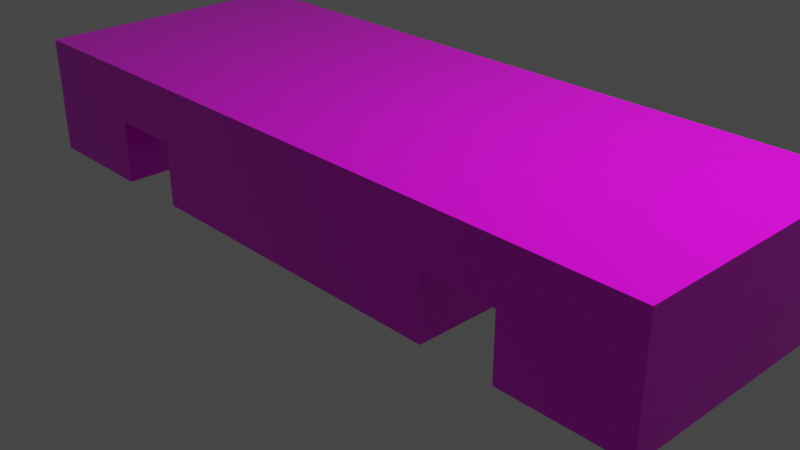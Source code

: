 # Source: new_table1.blend  (saved by Blender 2.82.7; exported with 4.5.12 LTS)
import bpy
from mathutils import Matrix  # noqa: F401  (used for matrix-valued properties, if any)

bpy.ops.wm.read_factory_settings(use_empty=True)
scene = bpy.context.scene
scene.name = 'Scene'

# ---- collections
col_collection = bpy.data.collections.new('Collection'); scene.collection.children.link(col_collection)

# ---- images (referenced by path relative to the original .blend; pixels are not part of the script)
import os
ASSET_DIR = os.environ.get("B2B_ASSET_DIR", "")  # directory of the original .blend (textures are referenced by path, not embedded)
HERE = os.path.dirname(os.path.abspath(__file__))  # packed textures are extracted next to this script under _unpacked/

def load_image(name, relpath, width, height, colorspace="sRGB"):
    """Load a texture the original file referenced (path relative to the .blend, or extracted next to this script)."""
    p = next((c for c in (os.path.join(HERE, relpath), os.path.join(ASSET_DIR, relpath)) if relpath and os.path.exists(c)), "")
    if p:
        img = bpy.data.images.load(p, check_existing=True)
        img.name = name
    else:  # same state as the original file: an image datablock whose file is absent (Cycles renders it pink)
        img = bpy.data.images.new(name, width, height)
        img.source = "FILE"
        img.filepath = "//" + (relpath or name)
    img.colorspace_settings.name = colorspace
    return img
img_wood_texture_jpg_001 = load_image('wood_texture.jpg.001', 'wood_texture.jpg', 1024, 1024, 'sRGB')

# ---- materials (node trees are filled in below, after node groups)
mat_top = bpy.data.materials.new('top')
mat_top.alpha_threshold = 0.0
mat_top.use_transparent_shadow = False
mat_top.line_color = (0.0, 0.0, 0.0, 1.0)
mat_leg = bpy.data.materials.new('leg')
mat_leg.use_transparent_shadow = False

# ---- material node trees
mat_top.use_nodes = True; mat_top.node_tree.nodes.clear()
_N = mat_top.node_tree.nodes; _L = mat_top.node_tree.links
n0 = _N.new('ShaderNodeBsdfPrincipled'); n0.name = 'Principled BSDF'; n0.location = (10, 300)
n0.distribution = 'GGX'
n0.subsurface_method = 'BURLEY'
n0.inputs[2].default_value = 0.2
n0.inputs[3].default_value = 1.45
n0.inputs[27].default_value = (0.0, 0.0, 0.0, 1.0)
n0.inputs[28].default_value = 1.0
n1 = _N.new('ShaderNodeOutputMaterial'); n1.name = 'Material Output'; n1.location = (637, 266)
n2 = _N.new('ShaderNodeTexImage'); n2.name = 'Image Texture'; n2.location = (-280, 280)
n2.image = img_wood_texture_jpg_001
_L.new(n0.outputs[0], n1.inputs[0])
_L.new(n2.outputs[0], n0.inputs[0])
n1.is_active_output = True
mat_leg.use_nodes = True; mat_leg.node_tree.nodes.clear()
_N = mat_leg.node_tree.nodes; _L = mat_leg.node_tree.links
n0 = _N.new('ShaderNodeOutputMaterial'); n0.name = 'Material Output'; n0.location = (300, 300)
n1 = _N.new('ShaderNodeBsdfPrincipled'); n1.name = 'Principled BSDF'; n1.location = (10, 300)
n1.distribution = 'GGX'
n1.subsurface_method = 'BURLEY'
n1.inputs[3].default_value = 1.45
n1.inputs[27].default_value = (0.0, 0.0, 0.0, 1.0)
n1.inputs[28].default_value = 1.0
n2 = _N.new('ShaderNodeTexImage'); n2.name = 'Image Texture'; n2.location = (-280, 280)
_L.new(n1.outputs[0], n0.inputs[0])
_L.new(n2.outputs[0], n1.inputs[0])
n0.is_active_output = True

# ---- world
world_world = bpy.data.worlds.new('World'); scene.world = world_world
world_world.use_nodes = True; world_world.node_tree.nodes.clear()
_N = world_world.node_tree.nodes; _L = world_world.node_tree.links
n0 = _N.new('ShaderNodeOutputWorld'); n0.name = 'World Output'; n0.location = (300, 300)
n1 = _N.new('ShaderNodeBackground'); n1.name = 'Background'; n1.location = (10, 300)
n1.inputs[0].default_value = (0.05088, 0.05088, 0.05088, 1.0)
_L.new(n1.outputs[0], n0.inputs[0])
n0.is_active_output = True
world_world.color = (0.05088, 0.05088, 0.05088)
world_world.use_sun_shadow = False
world_world.sun_shadow_jitter_overblur = 0.0

# ---- cameras
cam_camera = bpy.data.cameras.new('Camera')
cam_camera.clip_end = 100.0
cam_camera.ortho_scale = 7.314

# ---- lights
light_light = bpy.data.lights.new('Light', 'POINT')
light_light.transmission_factor = 0.0
light_light.energy = 1000.0
light_light.shadow_soft_size = 0.1
light_light.shadow_maximum_resolution = 0.006
light_light.use_absolute_resolution = True

# ---- meshes
me_cube = bpy.data.meshes.new('Cube')
me_cube.from_pydata([(1.0, 1.0, 1.0), (1.0, 1.0, -1.0), (1.0, -1.0, 1.0), (1.0, -1.0, -1.0), (-1.0, 1.0, 1.0), (-1.0, 1.0, -1.0), (-1.0, -1.0, 1.0), (-1.0, -1.0, -1.0), (-0.6636, 1.0, -1.0), (-0.6636, -1.0, 1.0), (-0.6636, -1.0, -1.0), (-0.6636, 1.0, 1.0), (0.6636, -1.0, -1.0), (0.6636, 1.0, 1.0), (0.6636, 1.0, -1.0), (0.6636, -1.0, 1.0), (-1.0, 1.0, -3.314), (-1.0, -1.0, -3.314), (-0.6636, 1.0, -3.314), (0.6636, -1.0, -3.314), (1.0, -1.0, -3.314), (1.0, 1.0, -3.314), (-0.6636, -1.0, -3.314), (0.6636, 1.0, -3.314), (-0.4584, 1.0, -1.0), (-0.4584, -1.0, 1.0), (-0.4584, -1.0, -1.0), (-0.4584, 1.0, 1.0), (0.462, -1.0, -1.0), (0.462, 1.0, 1.0), (0.462, 1.0, -1.0), (0.462, -1.0, 1.0), (0.462, 1.0, -3.315), (-0.4584, 1.0, -3.315), (-0.4584, -1.0, -3.315), (0.462, -1.0, -3.315), (0.462, 1.0, -3.315), (-0.4584, 1.0, -3.315), (-0.4584, -1.0, -3.315), (0.462, -1.0, -3.315)], [], [(11, 4, 6, 9), (10, 9, 6, 7), (7, 6, 4, 5), (8, 10, 22, 18), (1, 0, 2, 3), (14, 13, 0, 1), (5, 4, 11, 8), (3, 12, 19, 20), (26, 25, 9, 10), (27, 11, 9, 25), (0, 13, 15, 2), (3, 2, 15, 12), (30, 29, 13, 14), (30, 14, 12, 28), (23, 21, 20, 19), (16, 18, 22, 17), (14, 1, 21, 23), (7, 5, 16, 17), (1, 3, 20, 21), (12, 14, 23, 19), (10, 7, 17, 22), (5, 8, 18, 16), (8, 24, 26, 10), (8, 11, 27, 24), (29, 27, 25, 31), (28, 31, 25, 26), (12, 15, 31, 28), (13, 29, 31, 15), (26, 24, 33, 34), (24, 27, 29, 30), (34, 33, 37, 38), (24, 30, 32, 33), (30, 28, 35, 32), (28, 26, 34, 35), (37, 36, 39, 38), (35, 34, 38, 39), (33, 32, 36, 37), (32, 35, 39, 36)])
_uv = me_cube.uv_layers.new(name='UVMap')
_uv.uv.foreach_set('vector', [0.833, 0.5, 0.875, 0.5, 0.875, 0.75, 0.833, 0.75, 0.375, 0.958, 0.625, 0.958, 0.625, 1.0, 0.375, 1.0, 0.375, 0.0, 0.625, 0.0, 0.625, 0.25, 0.375, 0.25, 0.167, 0.5, 0.167, 0.75, 0.167, 0.75, 0.167, 0.5, 0.375, 0.5, 0.625, 0.5, 0.625, 0.75, 0.375, 0.75, 0.375, 0.458, 0.625, 0.458, 0.625, 0.5, 0.375, 0.5, 0.375, 0.25, 0.625, 0.25, 0.625, 0.292, 0.375, 0.292, 0.375, 0.75, 0.375, 0.792, 0.375, 0.792, 0.375, 0.75, 0.375, 0.9323, 0.625, 0.9323, 0.625, 0.958, 0.375, 0.958, 0.8073, 0.5, 0.833, 0.5, 0.833, 0.75, 0.8073, 0.75, 0.625, 0.5, 0.667, 0.5, 0.667, 0.75, 0.625, 0.75, 0.375, 0.75, 0.625, 0.75, 0.625, 0.792, 0.375, 0.792, 0.375, 0.4328, 0.625, 0.4328, 0.625, 0.458, 0.375, 0.458, 0.3078, 0.5, 0.333, 0.5, 0.333, 0.75, 0.3078, 0.75, 0.333, 0.5, 0.375, 0.5, 0.375, 0.75, 0.333, 0.75, 0.125, 0.5, 0.167, 0.5, 0.167, 0.75, 0.125, 0.75, 0.375, 0.458, 0.375, 0.5, 0.375, 0.5, 0.375, 0.458, 0.375, 0.0, 0.375, 0.25, 0.375, 0.25, 0.375, 0.0, 0.375, 0.5, 0.375, 0.75, 0.375, 0.75, 0.375, 0.5, 0.333, 0.75, 0.333, 0.5, 0.333, 0.5, 0.333, 0.75, 0.375, 0.958, 0.375, 1.0, 0.375, 1.0, 0.375, 0.958, 0.375, 0.25, 0.375, 0.292, 0.375, 0.292, 0.375, 0.25, 0.167, 0.5, 0.1927, 0.5, 0.1927, 0.75, 0.167, 0.75, 0.375, 0.292, 0.625, 0.292, 0.625, 0.3177, 0.375, 0.3177, 0.6922, 0.5, 0.8073, 0.5, 0.8073, 0.75, 0.6922, 0.75, 0.375, 0.8172, 0.625, 0.8172, 0.625, 0.9323, 0.375, 0.9323, 0.375, 0.792, 0.625, 0.792, 0.625, 0.8172, 0.375, 0.8172, 0.667, 0.5, 0.6922, 0.5, 0.6922, 0.75, 0.667, 0.75, 0.1927, 0.75, 0.1927, 0.5, 0.1927, 0.5, 0.1927, 0.75, 0.375, 0.3177, 0.625, 0.3177, 0.625, 0.4328, 0.375, 0.4328, 0.1927, 0.75, 0.1927, 0.5, 0.1927, 0.5, 0.1927, 0.75, 0.375, 0.3177, 0.375, 0.4328, 0.375, 0.4328, 0.375, 0.3177, 0.3078, 0.5, 0.3078, 0.75, 0.3078, 0.75, 0.3078, 0.5, 0.375, 0.8172, 0.375, 0.9323, 0.375, 0.9323, 0.375, 0.8172, 0.1927, 0.5, 0.3078, 0.5, 0.3078, 0.75, 0.1927, 0.75, 0.375, 0.8172, 0.375, 0.9323, 0.375, 0.9323, 0.375, 0.8172, 0.375, 0.3177, 0.375, 0.4328, 0.375, 0.4328, 0.375, 0.3177, 0.3078, 0.5, 0.3078, 0.75, 0.3078, 0.75, 0.3078, 0.5])
me_cube.materials.append(mat_top)
me_cube.materials.append(mat_leg)
me_cube.use_remesh_preserve_volume = False
me_cube.use_remesh_preserve_attributes = False
me_cube.use_mirror_vertex_groups = False
me_cube.update()

# ---- objects
ob_cube = bpy.data.objects.new('Cube', me_cube)
ob_light = bpy.data.objects.new('Light', light_light)
ob_camera = bpy.data.objects.new('Camera', cam_camera)

# ---- transforms, parenting, visibility, modifiers, constraints
ob_cube.location = (0.0, 0.0, 1.0)
ob_cube.scale = (3.985, 1.5, 0.3)
ob_cube.lock_rotations_4d = False
ob_cube.empty_display_type = 'ARROWS'
ob_cube.lineart.crease_threshold = 0.0
ob_light.location = (4.076, 1.005, 5.904)
ob_light.rotation_euler = (0.6503, 0.05522, 1.866)
ob_light.lock_rotations_4d = False
ob_light.empty_display_type = 'ARROWS'
ob_light.color = (0.0, 0.0, 0.0, 0.0)
ob_light.lineart.crease_threshold = 0.0
ob_camera.location = (7.359, -6.926, 4.958)
ob_camera.rotation_euler = (1.109, 0.0, 0.8149)
ob_camera.lock_rotations_4d = False
ob_camera.empty_display_type = 'ARROWS'
ob_camera.color = (0.0, 0.0, 0.0, 0.0)
ob_camera.display_type = 'WIRE'
ob_camera.lineart.crease_threshold = 0.0

# ---- collection membership
col_collection.objects.link(ob_cube)
col_collection.objects.link(ob_light)
col_collection.objects.link(ob_camera)

# ---- scene / render settings (as saved in the file)
scene.camera = ob_camera
scene.frame_start = 1; scene.frame_end = 250; scene.frame_set(1)
scene.render.engine = 'BLENDER_EEVEE_NEXT'
scene.cycles.use_denoising = False
scene.cycles.samples = 128
scene.cycles.sampling_pattern = 'TABULATED_SOBOL'
scene.cycles.use_adaptive_sampling = False
scene.cycles.use_light_tree = False
scene.view_settings.view_transform = 'Filmic'
bpy.context.view_layer.update()
